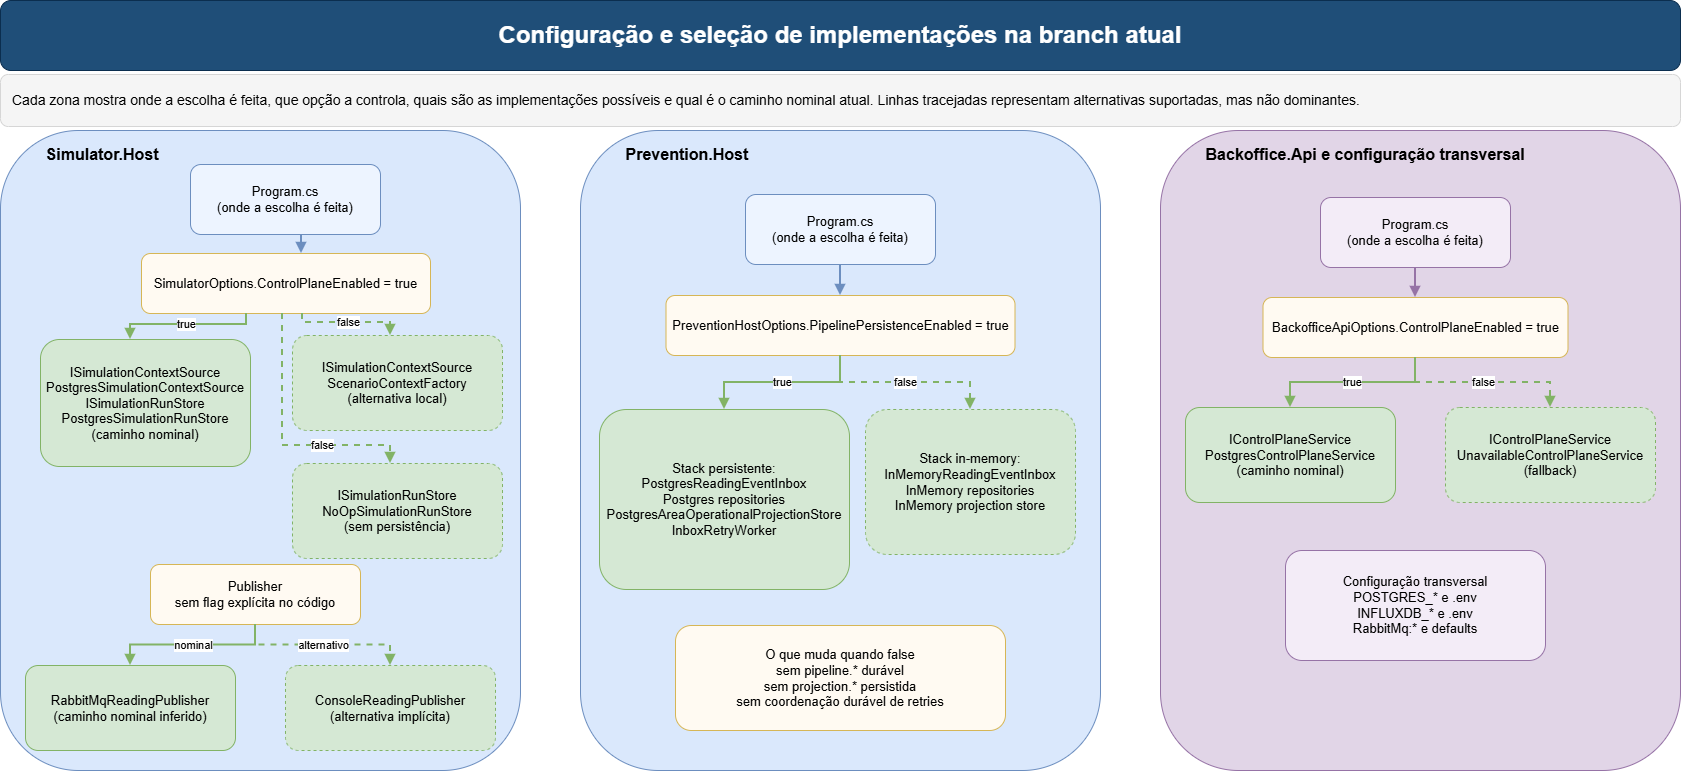

The diagram above was exported from draw.io. Its source (the exported page's mxGraphModel, read from the mxfile embedded in the PNG):
<mxGraphModel dx="1884" dy="819" grid="0" gridSize="10" guides="1" tooltips="1" connect="1" arrows="1" fold="1" page="0" pageScale="1" pageWidth="1800" pageHeight="1000" math="0" shadow="0">
  <root>
    <mxCell id="0" />
    <mxCell id="1" parent="0" />
    <mxCell id="2" parent="1" style="rounded=1;whiteSpace=wrap;html=1;fillColor=#1f4e78;strokeColor=#0b2e4f;fontColor=#ffffff;fontSize=24;fontStyle=1;" value="Configuração e seleção de implementações na branch atual" vertex="1">
      <mxGeometry height="70" width="1680" x="60" y="95" as="geometry" />
    </mxCell>
    <mxCell id="3" parent="1" style="rounded=1;whiteSpace=wrap;html=1;fillColor=#f5f5f5;strokeColor=#d6d6d6;fontSize=14;align=left;spacingLeft=10;spacingRight=10;" value="Cada zona mostra onde a escolha é feita, que opção a controla, quais são as implementações possíveis e qual é o caminho nominal atual. Linhas tracejadas representam alternativas suportadas, mas não dominantes." vertex="1">
      <mxGeometry height="52" width="1680" x="60" y="169" as="geometry" />
    </mxCell>
    <mxCell id="10" parent="1" style="rounded=1;whiteSpace=wrap;html=1;fillColor=#dae8fc;strokeColor=#6c8ebf;fontStyle=1;fontSize=16;align=left;verticalAlign=top;spacingTop=8;spacingLeft=8;" value="&lt;span style=&quot;white-space: pre;&quot;&gt;&#09;&lt;/span&gt;Simulator.Host" vertex="1">
      <mxGeometry height="640" width="520" x="60" y="225" as="geometry" />
    </mxCell>
    <mxCell id="11" parent="10" style="rounded=1;whiteSpace=wrap;html=1;fillColor=#edf4ff;strokeColor=#6c8ebf;fontSize=13;" value="Program.cs&lt;br&gt;(onde a escolha é feita)" vertex="1">
      <mxGeometry height="70" width="190" x="190" y="34" as="geometry" />
    </mxCell>
    <mxCell id="12" parent="10" style="rounded=1;whiteSpace=wrap;html=1;fillColor=#fffaf2;strokeColor=#d6b656;fontSize=13;" value="SimulatorOptions.ControlPlaneEnabled = true" vertex="1">
      <mxGeometry height="60" width="289" x="141" y="123" as="geometry" />
    </mxCell>
    <mxCell id="13" parent="10" style="rounded=1;whiteSpace=wrap;html=1;fillColor=#d5e8d4;strokeColor=#82b366;fontSize=13;" value="ISimulationContextSource&lt;br&gt;PostgresSimulationContextSource&lt;div&gt;ISimulationRunStore&lt;br&gt;PostgresSimulationRunStore&lt;br&gt;(caminho nominal)&lt;/div&gt;" vertex="1">
      <mxGeometry height="127" width="210" x="40" y="209" as="geometry" />
    </mxCell>
    <mxCell id="14" parent="10" style="rounded=1;whiteSpace=wrap;html=1;fillColor=#d5e8d4;strokeColor=#82b366;fontSize=13;dashed=1;" value="ISimulationContextSource&lt;br&gt;ScenarioContextFactory&lt;br&gt;(alternativa local)" vertex="1">
      <mxGeometry height="95" width="210" x="292" y="205" as="geometry" />
    </mxCell>
    <mxCell id="16" parent="10" style="rounded=1;whiteSpace=wrap;html=1;fillColor=#d5e8d4;strokeColor=#82b366;fontSize=13;dashed=1;" value="ISimulationRunStore&lt;br&gt;NoOpSimulationRunStore&lt;br&gt;(sem persistência)" vertex="1">
      <mxGeometry height="95" width="210" x="292" y="333" as="geometry" />
    </mxCell>
    <mxCell id="17" parent="10" style="rounded=1;whiteSpace=wrap;html=1;fillColor=#fffaf2;strokeColor=#d6b656;fontSize=13;" value="Publisher&#10;sem flag explícita no código" vertex="1">
      <mxGeometry height="60" width="210" x="150" y="434" as="geometry" />
    </mxCell>
    <mxCell id="18" parent="10" style="rounded=1;whiteSpace=wrap;html=1;fillColor=#d5e8d4;strokeColor=#82b366;fontSize=13;" value="RabbitMqReadingPublisher&lt;br&gt;(caminho nominal inferido)" vertex="1">
      <mxGeometry height="85" width="210" x="25" y="535" as="geometry" />
    </mxCell>
    <mxCell id="19" parent="10" style="rounded=1;whiteSpace=wrap;html=1;fillColor=#d5e8d4;strokeColor=#82b366;fontSize=13;dashed=1;" value="ConsoleReadingPublisher&lt;br&gt;(alternativa implícita)" vertex="1">
      <mxGeometry height="85" width="210" x="285" y="535" as="geometry" />
    </mxCell>
    <mxCell id="20" parent="1" style="rounded=1;whiteSpace=wrap;html=1;fillColor=#dae8fc;strokeColor=#6c8ebf;fontStyle=1;fontSize=16;align=left;verticalAlign=top;spacingTop=8;spacingLeft=8;" value="&lt;span style=&quot;white-space: pre;&quot;&gt;&#09;&lt;/span&gt;Prevention.Host" vertex="1">
      <mxGeometry height="640" width="520" x="640" y="225" as="geometry" />
    </mxCell>
    <mxCell id="21" parent="20" style="rounded=1;whiteSpace=wrap;html=1;fillColor=#edf4ff;strokeColor=#6c8ebf;fontSize=13;" value="Program.cs&lt;br&gt;(onde a escolha é feita)" vertex="1">
      <mxGeometry height="70" width="190" x="165" y="64" as="geometry" />
    </mxCell>
    <mxCell id="22" parent="20" style="rounded=1;whiteSpace=wrap;html=1;fillColor=#fffaf2;strokeColor=#d6b656;fontSize=13;" value="PreventionHostOptions.PipelinePersistenceEnabled = true" vertex="1">
      <mxGeometry height="60" width="349" x="85.5" y="165" as="geometry" />
    </mxCell>
    <mxCell id="23" parent="20" style="rounded=1;whiteSpace=wrap;html=1;fillColor=#d5e8d4;strokeColor=#82b366;fontSize=13;" value="Stack persistente:&lt;br&gt;PostgresReadingEventInbox&lt;br&gt;Postgres repositories&lt;br&gt;PostgresAreaOperationalProjectionStore&lt;br&gt;InboxRetryWorker" vertex="1">
      <mxGeometry height="180" width="250" x="19" y="279" as="geometry" />
    </mxCell>
    <mxCell id="24" parent="20" style="rounded=1;whiteSpace=wrap;html=1;fillColor=#d5e8d4;strokeColor=#82b366;fontSize=13;dashed=1;" value="Stack in-memory:&lt;br&gt;InMemoryReadingEventInbox&lt;br&gt;InMemory repositories&lt;br&gt;InMemory projection store" vertex="1">
      <mxGeometry height="145" width="210" x="285" y="279" as="geometry" />
    </mxCell>
    <mxCell id="25" parent="20" style="rounded=1;whiteSpace=wrap;html=1;fillColor=#fffaf2;strokeColor=#d6b656;fontSize=13;" value="O que muda quando false&#10;sem pipeline.* durável&#10;sem projection.* persistida&#10;sem coordenação durável de retries" vertex="1">
      <mxGeometry height="105" width="330" x="95" y="495" as="geometry" />
    </mxCell>
    <mxCell id="30" parent="1" style="rounded=1;whiteSpace=wrap;html=1;fillColor=#e1d5e7;strokeColor=#9673a6;fontStyle=1;fontSize=16;align=left;verticalAlign=top;spacingTop=8;spacingLeft=8;" value="&lt;span style=&quot;white-space: pre;&quot;&gt;&#09;&lt;/span&gt;Backoffice.Api e configuração transversal" vertex="1">
      <mxGeometry height="640" width="520" x="1220" y="225" as="geometry" />
    </mxCell>
    <mxCell id="31" parent="30" style="rounded=1;whiteSpace=wrap;html=1;fillColor=#f3ecf7;strokeColor=#9673a6;fontSize=13;" value="Program.cs&lt;br&gt;(onde a escolha é feita)" vertex="1">
      <mxGeometry height="70" width="190" x="160" y="67" as="geometry" />
    </mxCell>
    <mxCell id="32" parent="30" style="rounded=1;whiteSpace=wrap;html=1;fillColor=#fffaf2;strokeColor=#d6b656;fontSize=13;" value="BackofficeApiOptions.ControlPlaneEnabled = true" vertex="1">
      <mxGeometry height="60" width="305" x="102.5" y="167" as="geometry" />
    </mxCell>
    <mxCell id="33" parent="30" style="rounded=1;whiteSpace=wrap;html=1;fillColor=#d5e8d4;strokeColor=#82b366;fontSize=13;" value="IControlPlaneService&lt;br&gt;PostgresControlPlaneService&lt;br&gt;(caminho nominal)" vertex="1">
      <mxGeometry height="95" width="210" x="25" y="277" as="geometry" />
    </mxCell>
    <mxCell id="34" parent="30" style="rounded=1;whiteSpace=wrap;html=1;fillColor=#d5e8d4;strokeColor=#82b366;fontSize=13;dashed=1;" value="IControlPlaneService&lt;br&gt;UnavailableControlPlaneService&lt;br&gt;(fallback)" vertex="1">
      <mxGeometry height="95" width="210" x="285" y="277" as="geometry" />
    </mxCell>
    <mxCell id="35" parent="30" style="rounded=1;whiteSpace=wrap;html=1;fillColor=#f3ecf7;strokeColor=#9673a6;fontSize=13;" value="Configuração transversal&#10;POSTGRES_* e .env&#10;INFLUXDB_* e .env&#10;RabbitMq:* e defaults" vertex="1">
      <mxGeometry height="110" width="260" x="125" y="420" as="geometry" />
    </mxCell>
    <mxCell id="40" edge="1" parent="1" source="11" style="edgeStyle=orthogonalEdgeStyle;rounded=0;orthogonalLoop=1;jettySize=auto;html=1;endArrow=block;strokeColor=#6c8ebf;strokeWidth=2;" target="12" value="">
      <mxGeometry relative="1" as="geometry">
        <Array as="points">
          <mxPoint x="361" y="336" />
          <mxPoint x="361" y="336" />
        </Array>
      </mxGeometry>
    </mxCell>
    <mxCell id="41" edge="1" parent="1" source="12" style="edgeStyle=orthogonalEdgeStyle;rounded=0;orthogonalLoop=1;jettySize=auto;html=1;endArrow=block;strokeColor=#82b366;strokeWidth=2;" target="13" value="true">
      <mxGeometry relative="1" as="geometry">
        <Array as="points">
          <mxPoint x="306" y="419" />
          <mxPoint x="190" y="419" />
        </Array>
      </mxGeometry>
    </mxCell>
    <mxCell id="42" edge="1" parent="1" source="12" style="edgeStyle=orthogonalEdgeStyle;rounded=0;orthogonalLoop=1;jettySize=auto;html=1;endArrow=block;strokeColor=#82b366;strokeWidth=2;dashed=1;" target="14" value="false">
      <mxGeometry relative="1" as="geometry">
        <Array as="points">
          <mxPoint x="362" y="417" />
          <mxPoint x="450" y="417" />
        </Array>
      </mxGeometry>
    </mxCell>
    <mxCell id="44" edge="1" parent="1" source="12" style="edgeStyle=orthogonalEdgeStyle;rounded=0;orthogonalLoop=1;jettySize=auto;html=1;endArrow=block;strokeColor=#82b366;strokeWidth=2;dashed=1;" target="16" value="false">
      <mxGeometry relative="1" x="0.3354" as="geometry">
        <mxPoint as="offset" />
        <Array as="points">
          <mxPoint x="342" y="540" />
          <mxPoint x="450" y="540" />
        </Array>
      </mxGeometry>
    </mxCell>
    <mxCell id="45" edge="1" parent="1" source="17" style="edgeStyle=orthogonalEdgeStyle;rounded=0;orthogonalLoop=1;jettySize=auto;html=1;endArrow=block;strokeColor=#82b366;strokeWidth=2;" target="18" value="nominal">
      <mxGeometry relative="1" as="geometry" />
    </mxCell>
    <mxCell id="46" edge="1" parent="1" source="17" style="edgeStyle=orthogonalEdgeStyle;rounded=0;orthogonalLoop=1;jettySize=auto;html=1;endArrow=block;strokeColor=#82b366;strokeWidth=2;dashed=1;" target="19" value="alternativo">
      <mxGeometry relative="1" as="geometry" />
    </mxCell>
    <mxCell id="47" edge="1" parent="1" source="21" style="edgeStyle=orthogonalEdgeStyle;rounded=0;orthogonalLoop=1;jettySize=auto;html=1;endArrow=block;strokeColor=#6c8ebf;strokeWidth=2;" target="22" value="">
      <mxGeometry relative="1" as="geometry" />
    </mxCell>
    <mxCell id="48" edge="1" parent="1" source="22" style="edgeStyle=orthogonalEdgeStyle;rounded=0;orthogonalLoop=1;jettySize=auto;html=1;endArrow=block;strokeColor=#82b366;strokeWidth=2;" target="23" value="true">
      <mxGeometry relative="1" as="geometry" />
    </mxCell>
    <mxCell id="49" edge="1" parent="1" source="22" style="edgeStyle=orthogonalEdgeStyle;rounded=0;orthogonalLoop=1;jettySize=auto;html=1;endArrow=block;strokeColor=#82b366;strokeWidth=2;dashed=1;" target="24" value="false">
      <mxGeometry relative="1" as="geometry" />
    </mxCell>
    <mxCell id="50" edge="1" parent="1" source="31" style="edgeStyle=orthogonalEdgeStyle;rounded=0;orthogonalLoop=1;jettySize=auto;html=1;endArrow=block;strokeColor=#9673a6;strokeWidth=2;" target="32" value="">
      <mxGeometry relative="1" as="geometry" />
    </mxCell>
    <mxCell id="51" edge="1" parent="1" source="32" style="edgeStyle=orthogonalEdgeStyle;rounded=0;orthogonalLoop=1;jettySize=auto;html=1;endArrow=block;strokeColor=#82b366;strokeWidth=2;" target="33" value="true">
      <mxGeometry relative="1" as="geometry" />
    </mxCell>
    <mxCell id="52" edge="1" parent="1" source="32" style="edgeStyle=orthogonalEdgeStyle;rounded=0;orthogonalLoop=1;jettySize=auto;html=1;endArrow=block;strokeColor=#82b366;strokeWidth=2;dashed=1;" target="34" value="false">
      <mxGeometry relative="1" as="geometry" />
    </mxCell>
  </root>
</mxGraphModel>